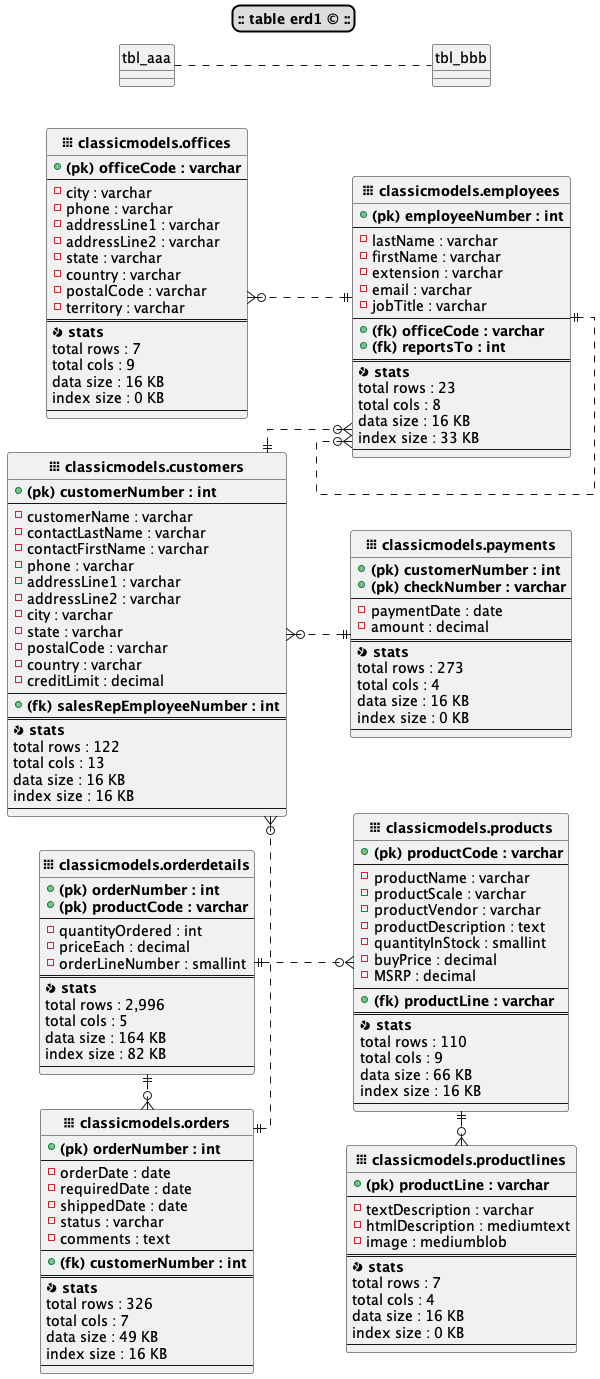

The diagram above was rendered by PlantUML. Its source (embedded in the PNG):
@startuml
skinparam titleBorderRoundCorner 15
skinparam titleBorderThickness 2
skinparam titleBorderColor black
skinparam titleBackgroundColor #DDDDDD
title **:: table erd1 © ::**
!theme _none_
skinparam shadowing False
left to right direction
skinparam linetype ortho
skinparam packageStyle rectangle
hide circle



entity "<&grid-three-up>** classicmodels.customers**" as classicmodels.customers { 
  + **(pk) customerNumber : int**
  --
  - customerName : varchar
  - contactLastName : varchar
  - contactFirstName : varchar
  - phone : varchar
  - addressLine1 : varchar
  - addressLine2 : varchar
  - city : varchar
  - state : varchar
  - postalCode : varchar
  - country : varchar
  - creditLimit : decimal
  --
  + **(fk) salesRepEmployeeNumber : int**
  ==
  <&pie-chart>** stats**
      total rows : 122
      total cols : 13
      data size : 16 KB
      index size : 16 KB
  --
}


entity "<&grid-three-up>** classicmodels.employees**" as classicmodels.employees { 
  + **(pk) employeeNumber : int**
  --
  - lastName : varchar
  - firstName : varchar
  - extension : varchar
  - email : varchar
  - jobTitle : varchar
  --
  + **(fk) officeCode : varchar**
  + **(fk) reportsTo : int**
  ==
  <&pie-chart>** stats**
      total rows : 23
      total cols : 8
      data size : 16 KB
      index size : 33 KB
  --
}


entity "<&grid-three-up>** classicmodels.offices**" as classicmodels.offices { 
  + **(pk) officeCode : varchar**
  --
  - city : varchar
  - phone : varchar
  - addressLine1 : varchar
  - addressLine2 : varchar
  - state : varchar
  - country : varchar
  - postalCode : varchar
  - territory : varchar
  ==
  <&pie-chart>** stats**
      total rows : 7
      total cols : 9
      data size : 16 KB
      index size : 0 KB
  --
}


entity "<&grid-three-up>** classicmodels.orderdetails**" as classicmodels.orderdetails { 
  + **(pk) orderNumber : int**
  + **(pk) productCode : varchar**
  --
  - quantityOrdered : int
  - priceEach : decimal
  - orderLineNumber : smallint
  ==
  <&pie-chart>** stats**
      total rows : 2,996
      total cols : 5
      data size : 164 KB
      index size : 82 KB
  --
}


entity "<&grid-three-up>** classicmodels.orders**" as classicmodels.orders { 
  + **(pk) orderNumber : int**
  --
  - orderDate : date
  - requiredDate : date
  - shippedDate : date
  - status : varchar
  - comments : text
  --
  + **(fk) customerNumber : int**
  ==
  <&pie-chart>** stats**
      total rows : 326
      total cols : 7
      data size : 49 KB
      index size : 16 KB
  --
}


entity "<&grid-three-up>** classicmodels.payments**" as classicmodels.payments { 
  + **(pk) customerNumber : int**
  + **(pk) checkNumber : varchar**
  --
  - paymentDate : date
  - amount : decimal
  ==
  <&pie-chart>** stats**
      total rows : 273
      total cols : 4
      data size : 16 KB
      index size : 0 KB
  --
}


entity "<&grid-three-up>** classicmodels.productlines**" as classicmodels.productlines { 
  + **(pk) productLine : varchar**
  --
  - textDescription : varchar
  - htmlDescription : mediumtext
  - image : mediumblob
  ==
  <&pie-chart>** stats**
      total rows : 7
      total cols : 4
      data size : 16 KB
      index size : 0 KB
  --
}


entity "<&grid-three-up>** classicmodels.products**" as classicmodels.products { 
  + **(pk) productCode : varchar**
  --
  - productName : varchar
  - productScale : varchar
  - productVendor : varchar
  - productDescription : text
  - quantityInStock : smallint
  - buyPrice : decimal
  - MSRP : decimal
  --
  + **(fk) productLine : varchar**
  ==
  <&pie-chart>** stats**
      total rows : 110
      total cols : 9
      data size : 66 KB
      index size : 16 KB
  --
}

classicmodels.customers ||.d.o{ classicmodels.employees
classicmodels.employees ||.l.o{ classicmodels.employees
classicmodels.employees ||.u.o{ classicmodels.offices
classicmodels.orderdetails ||.r.o{ classicmodels.orders
classicmodels.orderdetails ||.d.o{ classicmodels.products
classicmodels.orders ||.l.o{ classicmodels.customers
classicmodels.payments ||.u.o{ classicmodels.customers
classicmodels.products ||.r.o{ classicmodels.productlines

'# manual relation section 
tbl_aaa .. tbl_bbb

@enduml